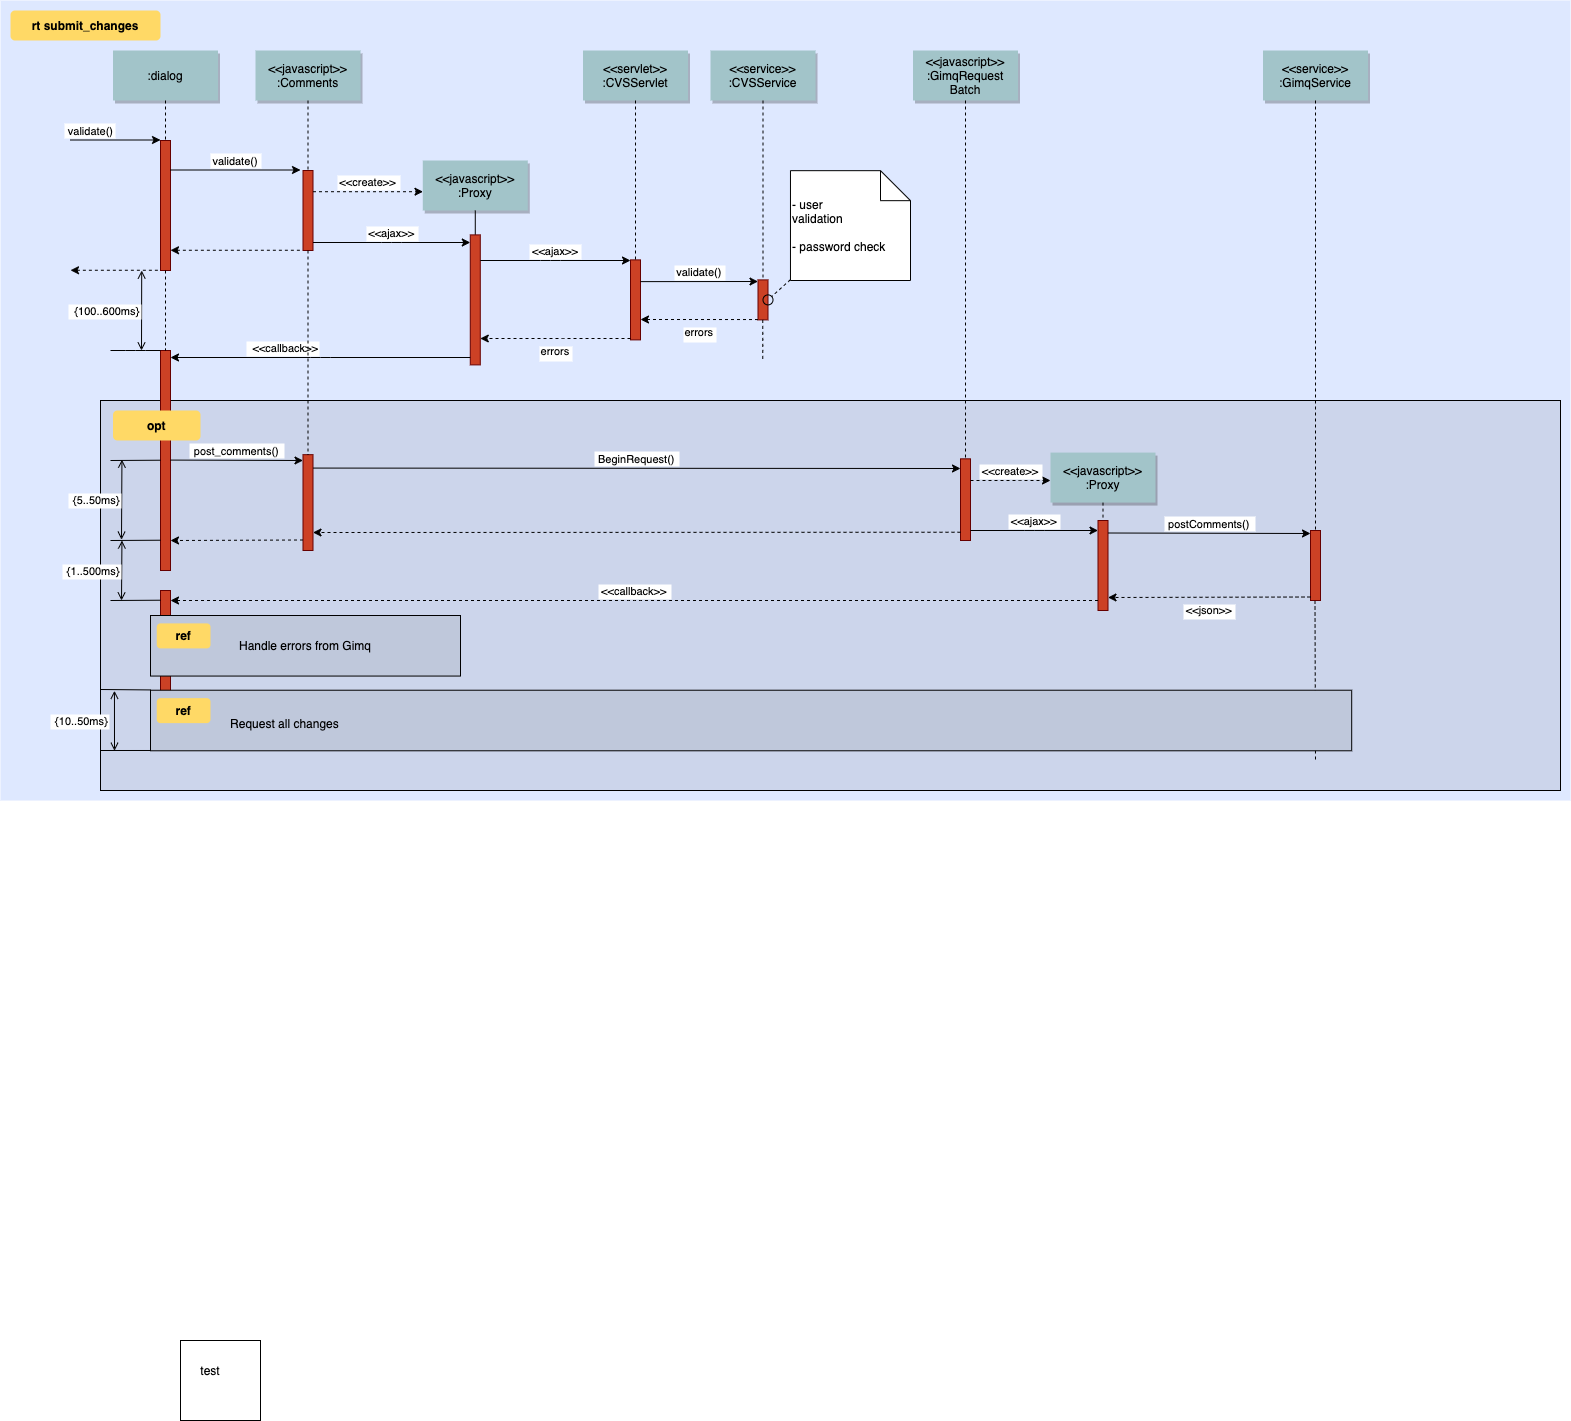

The diagram above was exported from draw.io. Its source (the exported page's mxGraphModel, read from the mxfile embedded in the PNG):
<mxGraphModel dx="946" dy="513" grid="1" gridSize="10" guides="1" tooltips="1" connect="1" arrows="1" fold="1" page="0" pageScale="1.5" pageWidth="826" pageHeight="1169" background="none" math="0" shadow="0">
  <root>
    <mxCell id="0" />
    <mxCell id="1" parent="0" />
    <mxCell id="69" value="" style="fillColor=#DEE8FF;strokeColor=none" parent="1" vertex="1">
      <mxGeometry x="40" y="10" width="1570" height="800" as="geometry" />
    </mxCell>
    <mxCell id="20" value="" style="fillColor=#CCD5EB" parent="1" vertex="1">
      <mxGeometry x="140" y="410" width="1460" height="390" as="geometry" />
    </mxCell>
    <mxCell id="81" value="" style="edgeStyle=elbowEdgeStyle;elbow=horizontal;endArrow=none;dashed=1" parent="1" edge="1">
      <mxGeometry x="1460" y="437.8935185185186" width="100" height="100" as="geometry">
        <mxPoint x="1354.5" y="610" as="sourcePoint" />
        <mxPoint x="1354.5" y="770" as="targetPoint" />
      </mxGeometry>
    </mxCell>
    <mxCell id="2" value="" style="fillColor=#CC4125;strokeColor=#660000" parent="1" vertex="1">
      <mxGeometry x="200" y="150" width="10" height="130" as="geometry" />
    </mxCell>
    <mxCell id="3" value="validate()" style="edgeStyle=none;verticalLabelPosition=top;verticalAlign=bottom;labelPosition=left;align=right" parent="1" edge="1">
      <mxGeometry x="110" y="49.5" width="100" height="100" as="geometry">
        <mxPoint x="110" y="149.5" as="sourcePoint" />
        <mxPoint x="200" y="149.5" as="targetPoint" />
      </mxGeometry>
    </mxCell>
    <mxCell id="4" value=":dialog" style="shadow=1;fillColor=#A2C4C9;strokeColor=none" parent="1" vertex="1">
      <mxGeometry x="152.5" y="60" width="105" height="50" as="geometry" />
    </mxCell>
    <mxCell id="6" value="" style="fillColor=#CC4125;strokeColor=#660000" parent="1" vertex="1">
      <mxGeometry x="342.5" y="180" width="10" height="80" as="geometry" />
    </mxCell>
    <mxCell id="7" value="&lt;&lt;javascript&gt;&gt;&#10;:Comments" style="shadow=1;fillColor=#A2C4C9;strokeColor=none" parent="1" vertex="1">
      <mxGeometry x="295" y="60" width="105" height="50" as="geometry" />
    </mxCell>
    <mxCell id="8" value="" style="edgeStyle=none;endArrow=none;dashed=1" parent="1" source="7" target="6" edge="1">
      <mxGeometry x="272.3350694444445" y="165" width="100" height="100" as="geometry">
        <mxPoint x="347.2588734567901" y="110" as="sourcePoint" />
        <mxPoint x="347.5761959876544" y="165" as="targetPoint" />
      </mxGeometry>
    </mxCell>
    <mxCell id="9" value="validate()" style="edgeStyle=none;verticalLabelPosition=top;verticalAlign=bottom" parent="1" edge="1">
      <mxGeometry x="220" y="92" width="100" height="100" as="geometry">
        <mxPoint x="210" y="179.5" as="sourcePoint" />
        <mxPoint x="340" y="179.5" as="targetPoint" />
      </mxGeometry>
    </mxCell>
    <mxCell id="11" value="" style="edgeStyle=none;verticalLabelPosition=top;verticalAlign=bottom;endArrow=none;startArrow=classic;dashed=1" parent="1" edge="1">
      <mxGeometry x="220" y="172.25887345679013" width="100" height="100" as="geometry">
        <mxPoint x="210" y="259.7588734567901" as="sourcePoint" />
        <mxPoint x="340" y="259.7588734567901" as="targetPoint" />
      </mxGeometry>
    </mxCell>
    <mxCell id="12" value="" style="edgeStyle=none;verticalLabelPosition=top;verticalAlign=bottom;labelPosition=left;align=right;endArrow=none;startArrow=classic;dashed=1" parent="1" edge="1">
      <mxGeometry x="110" y="179.75887345679013" width="100" height="100" as="geometry">
        <mxPoint x="110" y="279.7588734567901" as="sourcePoint" />
        <mxPoint x="200" y="279.7588734567901" as="targetPoint" />
      </mxGeometry>
    </mxCell>
    <mxCell id="13" value="&lt;&lt;create&gt;&gt;" style="edgeStyle=none;verticalLabelPosition=top;verticalAlign=bottom;dashed=1" parent="1" edge="1">
      <mxGeometry x="385.45524691358025" y="113.91550925925924" width="100" height="100" as="geometry">
        <mxPoint x="352.5" y="201.20563271604937" as="sourcePoint" />
        <mxPoint x="462.5" y="201.20563271604937" as="targetPoint" />
      </mxGeometry>
    </mxCell>
    <mxCell id="15" value="&lt;&lt;javascript&gt;&gt;&#10;:Proxy" style="shadow=1;fillColor=#A2C4C9;strokeColor=none" parent="1" vertex="1">
      <mxGeometry x="462.2839506172839" y="169.99999999999997" width="105" height="50" as="geometry" />
    </mxCell>
    <mxCell id="16" value="" style="edgeStyle=none;endArrow=none" parent="1" source="15" target="17" edge="1">
      <mxGeometry x="437.042824074074" y="270" width="100" height="100" as="geometry">
        <mxPoint x="514.542824074074" y="219.99999999999997" as="sourcePoint" />
        <mxPoint x="514.542824074074" y="239.99999999999997" as="targetPoint" />
      </mxGeometry>
    </mxCell>
    <mxCell id="17" value="" style="fillColor=#CC4125;strokeColor=#660000" parent="1" vertex="1">
      <mxGeometry x="509.7839506172839" y="244.3942901234568" width="10" height="130" as="geometry" />
    </mxCell>
    <mxCell id="19" value="&lt;&lt;ajax&gt;&gt;" style="edgeStyle=elbowEdgeStyle;elbow=vertical;verticalLabelPosition=top;verticalAlign=bottom" parent="1" source="6" target="17" edge="1">
      <mxGeometry x="350" y="290" width="100" height="100" as="geometry">
        <mxPoint x="350" y="390" as="sourcePoint" />
        <mxPoint x="450" y="290" as="targetPoint" />
      </mxGeometry>
    </mxCell>
    <mxCell id="21" value="" style="fillColor=#CC4125;strokeColor=#660000" parent="1" vertex="1">
      <mxGeometry x="670" y="269.3942901234568" width="10" height="80" as="geometry" />
    </mxCell>
    <mxCell id="22" value="&lt;&lt;servlet&gt;&gt;&#10;:CVSServlet" style="shadow=1;fillColor=#A2C4C9;strokeColor=none" parent="1" vertex="1">
      <mxGeometry x="622.5" y="60" width="105" height="50" as="geometry" />
    </mxCell>
    <mxCell id="23" value="" style="edgeStyle=none;endArrow=none;dashed=1" parent="1" source="22" target="21" edge="1">
      <mxGeometry x="614.4878472222224" y="174.99999999999997" width="100" height="100" as="geometry">
        <mxPoint x="674.6527777777778" y="110" as="sourcePoint" />
        <mxPoint x="674.6527777777778" y="260" as="targetPoint" />
      </mxGeometry>
    </mxCell>
    <mxCell id="24" value="&lt;&lt;service&gt;&gt;&#10;:CVSService" style="shadow=1;fillColor=#A2C4C9;strokeColor=none" parent="1" vertex="1">
      <mxGeometry x="750" y="60" width="105" height="50" as="geometry" />
    </mxCell>
    <mxCell id="25" value="" style="edgeStyle=none;endArrow=none;dashed=1" parent="1" source="24" target="26" edge="1">
      <mxGeometry x="727.3350694444446" y="165" width="100" height="100" as="geometry">
        <mxPoint x="802.2588734567901" y="110" as="sourcePoint" />
        <mxPoint x="802.5761959876544" y="165" as="targetPoint" />
      </mxGeometry>
    </mxCell>
    <mxCell id="26" value="" style="fillColor=#CC4125;strokeColor=#660000" parent="1" vertex="1">
      <mxGeometry x="797.4999999999999" y="289.3942901234568" width="10" height="40" as="geometry" />
    </mxCell>
    <mxCell id="27" value="&lt;&lt;ajax&gt;&gt;" style="edgeStyle=elbowEdgeStyle;elbow=vertical;verticalLabelPosition=top;verticalAlign=bottom" parent="1" source="17" target="21" edge="1">
      <mxGeometry x="540" y="270" width="100" height="100" as="geometry">
        <mxPoint x="540" y="370" as="sourcePoint" />
        <mxPoint x="640" y="270" as="targetPoint" />
        <Array as="points">
          <mxPoint x="590" y="270" />
        </Array>
      </mxGeometry>
    </mxCell>
    <mxCell id="28" value="errors" style="edgeStyle=elbowEdgeStyle;elbow=vertical;dashed=1;verticalLabelPosition=bottom;verticalAlign=top" parent="1" source="21" target="17" edge="1">
      <mxGeometry x="550" y="280" width="100" height="100" as="geometry">
        <mxPoint x="529.7839506172838" y="280" as="sourcePoint" />
        <mxPoint x="680" y="280" as="targetPoint" />
        <Array as="points">
          <mxPoint x="593" y="348" />
        </Array>
      </mxGeometry>
    </mxCell>
    <mxCell id="30" value="&lt;&lt;javascript&gt;&gt;&#10;:GimqRequest&#10;Batch" style="shadow=1;fillColor=#A2C4C9;strokeColor=none" parent="1" vertex="1">
      <mxGeometry x="952.5" y="60" width="105" height="50" as="geometry" />
    </mxCell>
    <mxCell id="33" value="" style="edgeStyle=elbowEdgeStyle;elbow=horizontal;endArrow=none;dashed=1" parent="1" source="4" target="2" edge="1">
      <mxGeometry x="230.00000000000003" y="310" width="100" height="100" as="geometry">
        <mxPoint x="230.00000000000003" y="410" as="sourcePoint" />
        <mxPoint x="330" y="310" as="targetPoint" />
      </mxGeometry>
    </mxCell>
    <mxCell id="34" value="validate()" style="edgeStyle=elbowEdgeStyle;elbow=vertical;verticalLabelPosition=top;verticalAlign=bottom" parent="1" edge="1">
      <mxGeometry x="550" y="261.7361111111111" width="100" height="100" as="geometry">
        <mxPoint x="680" y="291.1304012345679" as="sourcePoint" />
        <mxPoint x="797.4999999999999" y="291.1304012345679" as="targetPoint" />
        <Array as="points" />
      </mxGeometry>
    </mxCell>
    <mxCell id="35" value="errors" style="edgeStyle=elbowEdgeStyle;elbow=vertical;dashed=1;verticalLabelPosition=bottom;verticalAlign=top" parent="1" edge="1">
      <mxGeometry x="560" y="309.65277777777777" width="100" height="100" as="geometry">
        <mxPoint x="797.4999999999999" y="329.0470679012346" as="sourcePoint" />
        <mxPoint x="680" y="329.0470679012346" as="targetPoint" />
        <Array as="points" />
      </mxGeometry>
    </mxCell>
    <mxCell id="38" value="" style="edgeStyle=elbowEdgeStyle;elbow=horizontal;endArrow=none;dashed=1" parent="1" edge="1">
      <mxGeometry x="932.2588734567901" y="240" width="100" height="100" as="geometry">
        <mxPoint x="802.2588734567901" y="329.3942901234568" as="sourcePoint" />
        <mxPoint x="802.2588734567901" y="370" as="targetPoint" />
        <Array as="points">
          <mxPoint x="802.2588734567901" y="350" />
        </Array>
      </mxGeometry>
    </mxCell>
    <mxCell id="39" value="" style="ellipse;fillColor=none" parent="1" vertex="1">
      <mxGeometry x="802.5000000000001" y="304.3942901234568" width="9.999999999999886" height="10" as="geometry" />
    </mxCell>
    <mxCell id="40" value=" - user&#10; validation&#10;&#10; - password check" style="shape=note;align=left" parent="1" vertex="1">
      <mxGeometry x="829.9729938271605" y="180.17361111111111" width="120.02700617283949" height="109.82638888888889" as="geometry" />
    </mxCell>
    <mxCell id="41" value="" style="edgeStyle=none;endArrow=none;dashed=1" parent="1" source="40" target="39" edge="1">
      <mxGeometry x="1030" y="180" width="100" height="100" as="geometry">
        <mxPoint x="1030" y="280" as="sourcePoint" />
        <mxPoint x="1130" y="180" as="targetPoint" />
      </mxGeometry>
    </mxCell>
    <mxCell id="42" value="" style="fillColor=#CC4125;strokeColor=#660000" parent="1" vertex="1">
      <mxGeometry x="200" y="360" width="10" height="220" as="geometry" />
    </mxCell>
    <mxCell id="43" value="             &lt;&lt;callback&gt;&gt;                                " style="edgeStyle=elbowEdgeStyle;elbow=vertical;dashed=0;verticalLabelPosition=top;verticalAlign=bottom;align=right" parent="1" source="17" target="42" edge="1">
      <mxGeometry x="190" y="329.75887345679007" width="100" height="100" as="geometry">
        <mxPoint x="500" y="310" as="sourcePoint" />
        <mxPoint x="220" y="370" as="targetPoint" />
        <Array as="points" />
      </mxGeometry>
    </mxCell>
    <mxCell id="44" value="" style="edgeStyle=none;dashed=1;endArrow=none" parent="1" source="2" target="42" edge="1">
      <mxGeometry x="50" y="300" width="100" height="100" as="geometry">
        <mxPoint x="50" y="400" as="sourcePoint" />
        <mxPoint x="150" y="300" as="targetPoint" />
      </mxGeometry>
    </mxCell>
    <mxCell id="46" value="" style="edgeStyle=elbowEdgeStyle;elbow=vertical;endArrow=none" parent="1" source="42" edge="1">
      <mxGeometry x="60" y="310" width="100" height="100" as="geometry">
        <mxPoint x="60" y="410" as="sourcePoint" />
        <mxPoint x="150" y="360" as="targetPoint" />
      </mxGeometry>
    </mxCell>
    <mxCell id="47" value="{100..600ms}" style="edgeStyle=elbowEdgeStyle;elbow=horizontal;startArrow=open;endArrow=open;labelPosition=left;align=right" parent="1" edge="1">
      <mxGeometry x="61.20563271604938" y="290" width="100" height="100" as="geometry">
        <mxPoint x="181.20563271604937" y="280" as="sourcePoint" />
        <mxPoint x="181.20563271604937" y="360" as="targetPoint" />
      </mxGeometry>
    </mxCell>
    <mxCell id="48" value="" style="fillColor=#CC4125;strokeColor=#660000" parent="1" vertex="1">
      <mxGeometry x="342.5" y="464.1666666666667" width="10" height="95.83333333333331" as="geometry" />
    </mxCell>
    <mxCell id="49" value="" style="fillColor=#CC4125;strokeColor=#660000" parent="1" vertex="1">
      <mxGeometry x="1000" y="468.3333333333333" width="10" height="81.66666666666669" as="geometry" />
    </mxCell>
    <mxCell id="50" value="" style="edgeStyle=none;endArrow=none;dashed=1" parent="1" source="30" target="49" edge="1">
      <mxGeometry x="956.5711805555559" y="205" width="100" height="100" as="geometry">
        <mxPoint x="1031.7361111111113" y="150" as="sourcePoint" />
        <mxPoint x="1031.7361111111113" y="329.3942901234568" as="targetPoint" />
      </mxGeometry>
    </mxCell>
    <mxCell id="51" value="post_comments()" style="edgeStyle=elbowEdgeStyle;elbow=vertical;verticalLabelPosition=top;verticalAlign=bottom" parent="1" edge="1">
      <mxGeometry x="212.5" y="469.58333333333337" width="100" height="100" as="geometry">
        <mxPoint x="210" y="469.58333333333337" as="sourcePoint" />
        <mxPoint x="342.5" y="469.58333333333337" as="targetPoint" />
        <Array as="points" />
      </mxGeometry>
    </mxCell>
    <mxCell id="52" value="" style="edgeStyle=none;endArrow=none;dashed=1" parent="1" source="6" target="48" edge="1">
      <mxGeometry x="376.5711805555559" y="339.6971450617284" width="100" height="100" as="geometry">
        <mxPoint x="451.7361111111112" y="284.6971450617284" as="sourcePoint" />
        <mxPoint x="451.7361111111112" y="464.0914351851852" as="targetPoint" />
      </mxGeometry>
    </mxCell>
    <mxCell id="53" value="BeginRequest()" style="edgeStyle=elbowEdgeStyle;elbow=vertical;verticalLabelPosition=top;verticalAlign=bottom" parent="1" edge="1">
      <mxGeometry x="530" y="436.8055555555556" width="100" height="100" as="geometry">
        <mxPoint x="352.5" y="477.56944444444446" as="sourcePoint" />
        <mxPoint x="1000" y="477.56944444444446" as="targetPoint" />
        <Array as="points" />
      </mxGeometry>
    </mxCell>
    <mxCell id="54" value="" style="edgeStyle=elbowEdgeStyle;elbow=vertical;dashed=1;verticalLabelPosition=bottom;verticalAlign=top" parent="1" edge="1">
      <mxGeometry x="530" y="549.0779320987654" width="100" height="100" as="geometry">
        <mxPoint x="1000" y="541.7361111111111" as="sourcePoint" />
        <mxPoint x="352.49999999999994" y="541.7361111111111" as="targetPoint" />
        <Array as="points" />
      </mxGeometry>
    </mxCell>
    <mxCell id="55" value="&lt;&lt;javascript&gt;&gt;&#10;:Proxy" style="shadow=1;fillColor=#A2C4C9;strokeColor=none" parent="1" vertex="1">
      <mxGeometry x="1090" y="462.08333333333337" width="105" height="50" as="geometry" />
    </mxCell>
    <mxCell id="56" value="" style="edgeStyle=none;endArrow=none;dashed=1" parent="1" source="55" target="57" edge="1">
      <mxGeometry x="1204.0711805555559" y="380.08680555555554" width="100" height="100" as="geometry">
        <mxPoint x="1279.2361111111113" y="325.08680555555554" as="sourcePoint" />
        <mxPoint x="1350" y="445.08680555555554" as="targetPoint" />
      </mxGeometry>
    </mxCell>
    <mxCell id="57" value="" style="fillColor=#CC4125;strokeColor=#660000" parent="1" vertex="1">
      <mxGeometry x="1137.5" y="530" width="10" height="90" as="geometry" />
    </mxCell>
    <mxCell id="58" value="" style="fillColor=#CC4125;strokeColor=#660000" parent="1" vertex="1">
      <mxGeometry x="1350" y="540" width="10" height="70" as="geometry" />
    </mxCell>
    <mxCell id="60" value="&lt;&lt;create&gt;&gt;" style="edgeStyle=elbowEdgeStyle;elbow=vertical;verticalLabelPosition=top;verticalAlign=bottom;dashed=1" parent="1" source="49" target="55" edge="1">
      <mxGeometry x="901.25" y="322.5" width="100" height="100" as="geometry">
        <mxPoint x="1031.25" y="351.8942901234568" as="sourcePoint" />
        <mxPoint x="1148.75" y="351.8942901234568" as="targetPoint" />
        <Array as="points" />
      </mxGeometry>
    </mxCell>
    <mxCell id="61" value="&lt;&lt;ajax&gt;&gt;" style="edgeStyle=elbowEdgeStyle;elbow=vertical;verticalLabelPosition=top;verticalAlign=bottom" parent="1" source="49" target="57" edge="1">
      <mxGeometry x="1065" y="359.5" width="100" height="100" as="geometry">
        <mxPoint x="1044.7839506172838" y="359.5" as="sourcePoint" />
        <mxPoint x="1195" y="359.5" as="targetPoint" />
        <Array as="points" />
      </mxGeometry>
    </mxCell>
    <mxCell id="62" value="postComments()" style="edgeStyle=elbowEdgeStyle;elbow=vertical;verticalLabelPosition=top;verticalAlign=bottom" parent="1" edge="1">
      <mxGeometry x="1225" y="309.5" width="100" height="100" as="geometry">
        <mxPoint x="1147.5" y="542.5" as="sourcePoint" />
        <mxPoint x="1350" y="542.5" as="targetPoint" />
        <Array as="points" />
      </mxGeometry>
    </mxCell>
    <mxCell id="63" value="&lt;&lt;json&gt;&gt;" style="edgeStyle=elbowEdgeStyle;elbow=vertical;dashed=1;verticalLabelPosition=bottom;verticalAlign=top" parent="1" edge="1">
      <mxGeometry x="1075" y="396" width="100" height="100" as="geometry">
        <mxPoint x="1350" y="606.5" as="sourcePoint" />
        <mxPoint x="1147.5" y="606.5" as="targetPoint" />
        <Array as="points" />
      </mxGeometry>
    </mxCell>
    <mxCell id="64" value="&lt;&lt;service&gt;&gt;&#10;:GimqService" style="shadow=1;fillColor=#A2C4C9;strokeColor=none" parent="1" vertex="1">
      <mxGeometry x="1302.5" y="60" width="105" height="50" as="geometry" />
    </mxCell>
    <mxCell id="65" value="" style="edgeStyle=none;endArrow=none;dashed=1" parent="1" source="64" target="58" edge="1">
      <mxGeometry x="1174.0711805555559" y="210" width="100" height="100" as="geometry">
        <mxPoint x="1222.5" y="115" as="sourcePoint" />
        <mxPoint x="1222.5" y="445" as="targetPoint" />
      </mxGeometry>
    </mxCell>
    <mxCell id="66" value="" style="fillColor=#CC4125;strokeColor=#660000" parent="1" vertex="1">
      <mxGeometry x="200" y="600" width="10" height="130" as="geometry" />
    </mxCell>
    <mxCell id="67" value="" style="edgeStyle=elbowEdgeStyle;elbow=vertical;dashed=1;verticalLabelPosition=bottom;verticalAlign=top" parent="1" edge="1">
      <mxGeometry x="507.50000000000006" y="664.3418209876543" width="100" height="100" as="geometry">
        <mxPoint x="342.5" y="549.5" as="sourcePoint" />
        <mxPoint x="210" y="549.5" as="targetPoint" />
        <Array as="points" />
      </mxGeometry>
    </mxCell>
    <mxCell id="68" value="&lt;&lt;callback&gt;&gt;" style="edgeStyle=elbowEdgeStyle;elbow=vertical;dashed=1;verticalLabelPosition=bottom;verticalAlign=bottom" parent="1" source="57" target="66" edge="1">
      <mxGeometry x="540" y="559.0779320987654" width="100" height="100" as="geometry">
        <mxPoint x="1010" y="551.7361111111111" as="sourcePoint" />
        <mxPoint x="362.49999999999994" y="551.7361111111111" as="targetPoint" />
        <Array as="points" />
      </mxGeometry>
    </mxCell>
    <mxCell id="71" value="rt submit_changes" style="rounded=1;fontStyle=1;fillColor=#FFD966;strokeColor=none" parent="1" vertex="1">
      <mxGeometry x="50" y="20" width="150" height="30" as="geometry" />
    </mxCell>
    <mxCell id="72" value="opt" style="rounded=1;fontStyle=1;fillColor=#FFD966;strokeColor=none" parent="1" vertex="1">
      <mxGeometry x="152.5" y="420" width="87.5" height="30" as="geometry" />
    </mxCell>
    <mxCell id="74" value="Handle errors from Gimq" style="fillColor=#BFC8DB" parent="1" vertex="1">
      <mxGeometry x="190" y="625" width="310" height="60.55555555555554" as="geometry" />
    </mxCell>
    <mxCell id="75" value="ref" style="rounded=1;fontStyle=1;fillColor=#FFD966;strokeColor=none" parent="1" vertex="1">
      <mxGeometry x="196.25" y="632.8935185185186" width="53.75" height="25" as="geometry" />
    </mxCell>
    <mxCell id="76" value="" style="align=left;fillColor=#BFC8DB" parent="1" vertex="1">
      <mxGeometry x="189.99999999999997" y="699.7222222222223" width="1201.1944444444443" height="60.55555555555554" as="geometry" />
    </mxCell>
    <mxCell id="77" value="ref" style="rounded=1;fontStyle=1;fillColor=#FFD966;strokeColor=none" parent="1" vertex="1">
      <mxGeometry x="196.24999999999997" y="707.6157407407409" width="53.75" height="25" as="geometry" />
    </mxCell>
    <mxCell id="78" value="Request all changes" style="text;align=left" parent="1" vertex="1">
      <mxGeometry x="268.05555555555554" y="720.1157407407408" width="351.80555555555554" height="26" as="geometry" />
    </mxCell>
    <mxCell id="82" value="" style="edgeStyle=elbowEdgeStyle;elbow=vertical;endArrow=none" parent="1" edge="1">
      <mxGeometry x="59.999999999999986" y="419.7106481481482" width="100" height="100" as="geometry">
        <mxPoint x="200" y="469.7106481481482" as="sourcePoint" />
        <mxPoint x="149.99999999999997" y="469.7106481481482" as="targetPoint" />
      </mxGeometry>
    </mxCell>
    <mxCell id="83" value="" style="edgeStyle=elbowEdgeStyle;elbow=vertical;endArrow=none" parent="1" edge="1">
      <mxGeometry x="60" y="499.71064814814815" width="100" height="100" as="geometry">
        <mxPoint x="200.00000000000003" y="549.7106481481482" as="sourcePoint" />
        <mxPoint x="150" y="549.7106481481482" as="targetPoint" />
      </mxGeometry>
    </mxCell>
    <mxCell id="84" value="" style="edgeStyle=elbowEdgeStyle;elbow=vertical;endArrow=none" parent="1" edge="1">
      <mxGeometry x="59.999999999999986" y="559.7106481481482" width="100" height="100" as="geometry">
        <mxPoint x="200" y="609.7106481481482" as="sourcePoint" />
        <mxPoint x="149.99999999999997" y="609.7106481481482" as="targetPoint" />
      </mxGeometry>
    </mxCell>
    <mxCell id="85" value="" style="edgeStyle=elbowEdgeStyle;elbow=vertical;endArrow=none" parent="1" edge="1">
      <mxGeometry x="49.99999999999999" y="649.4328703703704" width="100" height="100" as="geometry">
        <mxPoint x="190.00000000000003" y="699.4328703703704" as="sourcePoint" />
        <mxPoint x="140" y="699.4328703703704" as="targetPoint" />
      </mxGeometry>
    </mxCell>
    <mxCell id="86" value="" style="edgeStyle=elbowEdgeStyle;elbow=vertical;endArrow=none" parent="1" edge="1">
      <mxGeometry x="49.99999999999993" y="709.9884259259259" width="100" height="100" as="geometry">
        <mxPoint x="189.99999999999994" y="759.9884259259259" as="sourcePoint" />
        <mxPoint x="139.99999999999994" y="759.9884259259259" as="targetPoint" />
      </mxGeometry>
    </mxCell>
    <mxCell id="87" value="{5..50ms}" style="edgeStyle=elbowEdgeStyle;elbow=horizontal;startArrow=open;endArrow=open;labelPosition=left;align=right" parent="1" edge="1">
      <mxGeometry x="41.44675925925927" y="479.1666666666667" width="100" height="100" as="geometry">
        <mxPoint x="161.44675925925927" y="469.1666666666667" as="sourcePoint" />
        <mxPoint x="161.44675925925927" y="549.1666666666667" as="targetPoint" />
      </mxGeometry>
    </mxCell>
    <mxCell id="88" value="{1..500ms}" style="edgeStyle=elbowEdgeStyle;elbow=horizontal;startArrow=open;endArrow=open;labelPosition=left;align=right" parent="1" edge="1">
      <mxGeometry x="42.89351851851853" y="560" width="100" height="100" as="geometry">
        <mxPoint x="161.44675925925927" y="550" as="sourcePoint" />
        <mxPoint x="161.44675925925927" y="610" as="targetPoint" />
      </mxGeometry>
    </mxCell>
    <mxCell id="89" value="{10..50ms}" style="edgeStyle=elbowEdgeStyle;elbow=horizontal;startArrow=open;endArrow=open;labelPosition=left;align=right" parent="1" edge="1">
      <mxGeometry width="100" height="100" as="geometry">
        <mxPoint x="153.94675925925927" y="700.2777777777778" as="sourcePoint" />
        <mxPoint x="153.94675925925927" y="760.2777777777778" as="targetPoint" />
        <mxPoint x="-4.236111111111107" y="-0.2777777777777883" as="offset" />
      </mxGeometry>
    </mxCell>
    <mxCell id="HPdevO0j4MbZwHX73tRH-89" value="" style="whiteSpace=wrap;html=1;aspect=fixed;" vertex="1" parent="1">
      <mxGeometry x="220" y="1350" width="80" height="80" as="geometry" />
    </mxCell>
    <mxCell id="HPdevO0j4MbZwHX73tRH-90" value="test" style="text;html=1;strokeColor=none;fillColor=none;align=center;verticalAlign=middle;whiteSpace=wrap;rounded=0;" vertex="1" parent="1">
      <mxGeometry x="230" y="1370" width="40" height="20" as="geometry" />
    </mxCell>
  </root>
</mxGraphModel>